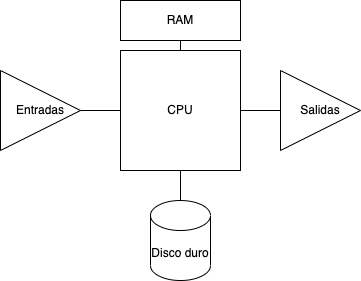

The diagram above was exported from draw.io. Its source (the exported page's mxGraphModel, read from the mxfile embedded in the PNG):
<mxGraphModel dx="946" dy="589" grid="1" gridSize="10" guides="1" tooltips="1" connect="1" arrows="1" fold="1" page="1" pageScale="1" pageWidth="850" pageHeight="1100" math="0" shadow="0">
  <root>
    <mxCell id="0" />
    <mxCell id="1" parent="0" />
    <mxCell id="W9zGBvGI0okmpgt5G_Gq-6" style="edgeStyle=orthogonalEdgeStyle;rounded=0;orthogonalLoop=1;jettySize=auto;html=1;exitX=0.5;exitY=1;exitDx=0;exitDy=0;entryX=0.5;entryY=0;entryDx=0;entryDy=0;endArrow=none;endFill=0;" edge="1" parent="1" source="W9zGBvGI0okmpgt5G_Gq-3" target="W9zGBvGI0okmpgt5G_Gq-5">
      <mxGeometry relative="1" as="geometry" />
    </mxCell>
    <mxCell id="W9zGBvGI0okmpgt5G_Gq-3" value="RAM" style="rounded=0;whiteSpace=wrap;html=1;" vertex="1" parent="1">
      <mxGeometry x="360" y="160" width="120" height="40" as="geometry" />
    </mxCell>
    <mxCell id="W9zGBvGI0okmpgt5G_Gq-10" style="edgeStyle=orthogonalEdgeStyle;rounded=0;orthogonalLoop=1;jettySize=auto;html=1;exitX=1;exitY=0.5;exitDx=0;exitDy=0;entryX=0;entryY=0.5;entryDx=0;entryDy=0;endArrow=none;endFill=0;" edge="1" parent="1" source="W9zGBvGI0okmpgt5G_Gq-5" target="W9zGBvGI0okmpgt5G_Gq-9">
      <mxGeometry relative="1" as="geometry" />
    </mxCell>
    <mxCell id="W9zGBvGI0okmpgt5G_Gq-5" value="CPU" style="rounded=0;whiteSpace=wrap;html=1;" vertex="1" parent="1">
      <mxGeometry x="360" y="210" width="120" height="120" as="geometry" />
    </mxCell>
    <mxCell id="W9zGBvGI0okmpgt5G_Gq-8" style="edgeStyle=orthogonalEdgeStyle;rounded=0;orthogonalLoop=1;jettySize=auto;html=1;exitX=1;exitY=0.5;exitDx=0;exitDy=0;entryX=0;entryY=0.5;entryDx=0;entryDy=0;endArrow=none;endFill=0;" edge="1" parent="1" source="W9zGBvGI0okmpgt5G_Gq-7" target="W9zGBvGI0okmpgt5G_Gq-5">
      <mxGeometry relative="1" as="geometry" />
    </mxCell>
    <mxCell id="W9zGBvGI0okmpgt5G_Gq-7" value="Entradas" style="triangle;whiteSpace=wrap;html=1;" vertex="1" parent="1">
      <mxGeometry x="240" y="230" width="80" height="80" as="geometry" />
    </mxCell>
    <mxCell id="W9zGBvGI0okmpgt5G_Gq-9" value="Salidas" style="triangle;whiteSpace=wrap;html=1;" vertex="1" parent="1">
      <mxGeometry x="520" y="230" width="80" height="80" as="geometry" />
    </mxCell>
    <mxCell id="W9zGBvGI0okmpgt5G_Gq-12" style="edgeStyle=orthogonalEdgeStyle;rounded=0;orthogonalLoop=1;jettySize=auto;html=1;exitX=0.5;exitY=0;exitDx=0;exitDy=0;exitPerimeter=0;entryX=0.5;entryY=1;entryDx=0;entryDy=0;endArrow=none;endFill=0;" edge="1" parent="1" source="W9zGBvGI0okmpgt5G_Gq-11" target="W9zGBvGI0okmpgt5G_Gq-5">
      <mxGeometry relative="1" as="geometry" />
    </mxCell>
    <mxCell id="W9zGBvGI0okmpgt5G_Gq-11" value="Disco duro" style="shape=cylinder3;whiteSpace=wrap;html=1;boundedLbl=1;backgroundOutline=1;size=15;" vertex="1" parent="1">
      <mxGeometry x="390" y="360" width="60" height="80" as="geometry" />
    </mxCell>
  </root>
</mxGraphModel>